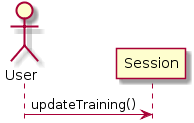

The diagram above was rendered by PlantUML. Its source (embedded in the PNG):
@startuml
hide footbox
actor User

User->Session: updateTraining()

@enduml